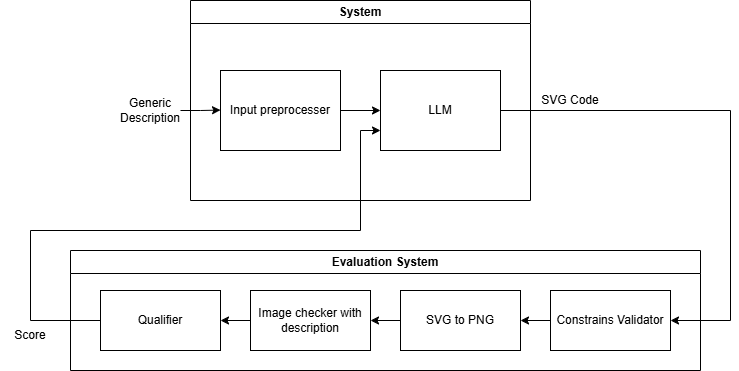

The diagram above was exported from draw.io. Its source (the exported page's mxGraphModel, read from the mxfile embedded in the PNG):
<mxGraphModel dx="829" dy="487" grid="1" gridSize="10" guides="1" tooltips="1" connect="1" arrows="1" fold="1" page="1" pageScale="1" pageWidth="827" pageHeight="1169" math="0" shadow="0">
  <root>
    <mxCell id="0" />
    <mxCell id="1" parent="0" />
    <mxCell id="cuETcrFtlQcOVNL_Nxul-2" value="System" style="swimlane;whiteSpace=wrap;html=1;" vertex="1" parent="1">
      <mxGeometry x="270" y="70" width="340" height="200" as="geometry">
        <mxRectangle x="310" y="140" width="80" height="30" as="alternateBounds" />
      </mxGeometry>
    </mxCell>
    <mxCell id="cuETcrFtlQcOVNL_Nxul-7" value="" style="edgeStyle=orthogonalEdgeStyle;rounded=0;orthogonalLoop=1;jettySize=auto;html=1;" edge="1" parent="cuETcrFtlQcOVNL_Nxul-2" source="cuETcrFtlQcOVNL_Nxul-3" target="cuETcrFtlQcOVNL_Nxul-4">
      <mxGeometry relative="1" as="geometry" />
    </mxCell>
    <mxCell id="cuETcrFtlQcOVNL_Nxul-3" value="Input preprocesser" style="rounded=0;whiteSpace=wrap;html=1;" vertex="1" parent="cuETcrFtlQcOVNL_Nxul-2">
      <mxGeometry x="30" y="70" width="120" height="80" as="geometry" />
    </mxCell>
    <mxCell id="cuETcrFtlQcOVNL_Nxul-4" value="LLM" style="rounded=0;whiteSpace=wrap;html=1;" vertex="1" parent="cuETcrFtlQcOVNL_Nxul-2">
      <mxGeometry x="190" y="70" width="120" height="80" as="geometry" />
    </mxCell>
    <mxCell id="cuETcrFtlQcOVNL_Nxul-10" value="" style="edgeStyle=orthogonalEdgeStyle;rounded=0;orthogonalLoop=1;jettySize=auto;html=1;" edge="1" parent="cuETcrFtlQcOVNL_Nxul-2" source="cuETcrFtlQcOVNL_Nxul-11">
      <mxGeometry relative="1" as="geometry">
        <mxPoint x="-60" y="110" as="sourcePoint" />
        <mxPoint x="30" y="109.57" as="targetPoint" />
      </mxGeometry>
    </mxCell>
    <mxCell id="cuETcrFtlQcOVNL_Nxul-11" value="Generic Description" style="text;html=1;align=center;verticalAlign=middle;whiteSpace=wrap;rounded=0;" vertex="1" parent="cuETcrFtlQcOVNL_Nxul-2">
      <mxGeometry x="-70" y="95" width="60" height="30" as="geometry" />
    </mxCell>
    <mxCell id="cuETcrFtlQcOVNL_Nxul-13" value="SVG Code" style="text;html=1;align=center;verticalAlign=middle;whiteSpace=wrap;rounded=0;" vertex="1" parent="1">
      <mxGeometry x="620" y="155" width="60" height="30" as="geometry" />
    </mxCell>
    <mxCell id="cuETcrFtlQcOVNL_Nxul-14" value="" style="edgeStyle=orthogonalEdgeStyle;rounded=0;orthogonalLoop=1;jettySize=auto;html=1;entryX=1;entryY=0.5;entryDx=0;entryDy=0;" edge="1" parent="1" source="cuETcrFtlQcOVNL_Nxul-4" target="cuETcrFtlQcOVNL_Nxul-23">
      <mxGeometry relative="1" as="geometry">
        <mxPoint x="850" y="250" as="sourcePoint" />
        <mxPoint x="930" y="250" as="targetPoint" />
        <Array as="points">
          <mxPoint x="810" y="180" />
          <mxPoint x="810" y="390" />
        </Array>
      </mxGeometry>
    </mxCell>
    <mxCell id="cuETcrFtlQcOVNL_Nxul-22" style="edgeStyle=orthogonalEdgeStyle;rounded=0;orthogonalLoop=1;jettySize=auto;html=1;entryX=0;entryY=0.75;entryDx=0;entryDy=0;exitX=0;exitY=0.5;exitDx=0;exitDy=0;" edge="1" parent="1" source="cuETcrFtlQcOVNL_Nxul-27" target="cuETcrFtlQcOVNL_Nxul-4">
      <mxGeometry relative="1" as="geometry">
        <mxPoint x="120" y="300" as="sourcePoint" />
        <Array as="points">
          <mxPoint x="110" y="390" />
          <mxPoint x="110" y="300" />
          <mxPoint x="440" y="300" />
          <mxPoint x="440" y="200" />
        </Array>
      </mxGeometry>
    </mxCell>
    <mxCell id="cuETcrFtlQcOVNL_Nxul-16" value="Evaluation System" style="swimlane;whiteSpace=wrap;html=1;" vertex="1" parent="1">
      <mxGeometry x="150" y="320" width="630" height="120" as="geometry">
        <mxRectangle x="310" y="140" width="80" height="30" as="alternateBounds" />
      </mxGeometry>
    </mxCell>
    <mxCell id="cuETcrFtlQcOVNL_Nxul-25" value="" style="edgeStyle=orthogonalEdgeStyle;rounded=0;orthogonalLoop=1;jettySize=auto;html=1;" edge="1" parent="cuETcrFtlQcOVNL_Nxul-16" source="cuETcrFtlQcOVNL_Nxul-23" target="cuETcrFtlQcOVNL_Nxul-24">
      <mxGeometry relative="1" as="geometry" />
    </mxCell>
    <mxCell id="cuETcrFtlQcOVNL_Nxul-23" value="Constrains Validator" style="rounded=0;whiteSpace=wrap;html=1;" vertex="1" parent="cuETcrFtlQcOVNL_Nxul-16">
      <mxGeometry x="480" y="40" width="120" height="60" as="geometry" />
    </mxCell>
    <mxCell id="cuETcrFtlQcOVNL_Nxul-31" value="" style="edgeStyle=orthogonalEdgeStyle;rounded=0;orthogonalLoop=1;jettySize=auto;html=1;" edge="1" parent="cuETcrFtlQcOVNL_Nxul-16" source="cuETcrFtlQcOVNL_Nxul-24" target="cuETcrFtlQcOVNL_Nxul-26">
      <mxGeometry relative="1" as="geometry" />
    </mxCell>
    <mxCell id="cuETcrFtlQcOVNL_Nxul-24" value="SVG to PNG" style="rounded=0;whiteSpace=wrap;html=1;" vertex="1" parent="cuETcrFtlQcOVNL_Nxul-16">
      <mxGeometry x="330" y="40" width="120" height="60" as="geometry" />
    </mxCell>
    <mxCell id="cuETcrFtlQcOVNL_Nxul-32" value="" style="edgeStyle=orthogonalEdgeStyle;rounded=0;orthogonalLoop=1;jettySize=auto;html=1;" edge="1" parent="cuETcrFtlQcOVNL_Nxul-16" source="cuETcrFtlQcOVNL_Nxul-26" target="cuETcrFtlQcOVNL_Nxul-27">
      <mxGeometry relative="1" as="geometry" />
    </mxCell>
    <mxCell id="cuETcrFtlQcOVNL_Nxul-26" value="Image checker with description" style="rounded=0;whiteSpace=wrap;html=1;" vertex="1" parent="cuETcrFtlQcOVNL_Nxul-16">
      <mxGeometry x="180" y="40" width="120" height="60" as="geometry" />
    </mxCell>
    <mxCell id="cuETcrFtlQcOVNL_Nxul-27" value="Qualifier" style="rounded=0;whiteSpace=wrap;html=1;" vertex="1" parent="cuETcrFtlQcOVNL_Nxul-16">
      <mxGeometry x="30" y="40" width="120" height="60" as="geometry" />
    </mxCell>
    <mxCell id="cuETcrFtlQcOVNL_Nxul-30" value="Score" style="text;html=1;align=center;verticalAlign=middle;whiteSpace=wrap;rounded=0;" vertex="1" parent="1">
      <mxGeometry x="80" y="390" width="60" height="30" as="geometry" />
    </mxCell>
  </root>
</mxGraphModel>